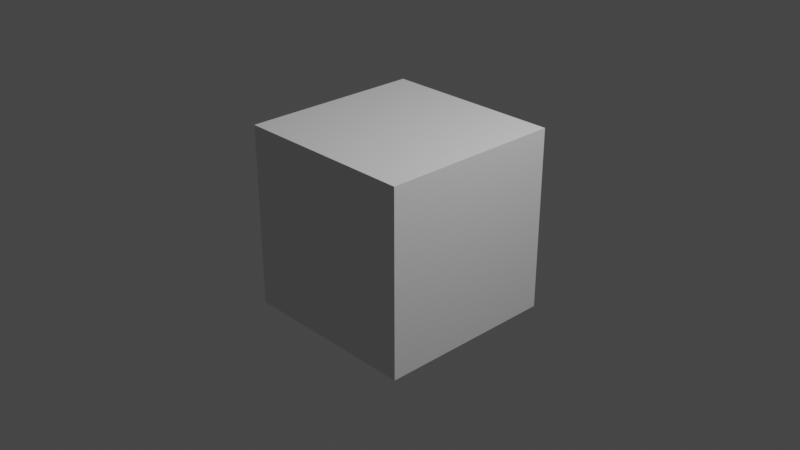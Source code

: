 # Source: galaxies.blend  (saved by Blender 2.93.17; exported with 4.5.12 LTS)
import bpy
from mathutils import Matrix  # noqa: F401  (used for matrix-valued properties, if any)

bpy.ops.wm.read_factory_settings(use_empty=True)
scene = bpy.context.scene
scene.name = 'Scene'

# ---- collections
col_collection = bpy.data.collections.new('Collection'); scene.collection.children.link(col_collection)

# ---- world
world_world = bpy.data.worlds.new('World'); scene.world = world_world
world_world.use_nodes = True; world_world.node_tree.nodes.clear()
_N = world_world.node_tree.nodes; _L = world_world.node_tree.links
n0 = _N.new('ShaderNodeOutputWorld'); n0.name = 'World Output'; n0.location = (300, 300)
n1 = _N.new('ShaderNodeBackground'); n1.name = 'Background'; n1.location = (10, 300)
n1.inputs[0].default_value = (0.05088, 0.05088, 0.05088, 1.0)
_L.new(n1.outputs[0], n0.inputs[0])
n0.is_active_output = True
world_world.color = (0.05088, 0.05088, 0.05088)
world_world.use_sun_shadow = False
world_world.sun_shadow_jitter_overblur = 0.0

# ---- cameras
cam_camera = bpy.data.cameras.new('Camera')
cam_camera.clip_end = 100.0
cam_camera.ortho_scale = 7.314

# ---- lights
light_light = bpy.data.lights.new('Light', 'POINT')
light_light.transmission_factor = 0.0
light_light.energy = 1000.0
light_light.shadow_soft_size = 0.1
light_light.shadow_maximum_resolution = 0.006
light_light.use_absolute_resolution = True

# ---- meshes
me_cube = bpy.data.meshes.new('Cube')
me_cube.from_pydata([(1.0, 1.0, 1.0), (1.0, 1.0, -1.0), (1.0, -1.0, 1.0), (1.0, -1.0, -1.0), (-1.0, 1.0, 1.0), (-1.0, 1.0, -1.0), (-1.0, -1.0, 1.0), (-1.0, -1.0, -1.0)], [], [(0, 4, 6, 2), (3, 2, 6, 7), (7, 6, 4, 5), (5, 1, 3, 7), (1, 0, 2, 3), (5, 4, 0, 1)])
_uv = me_cube.uv_layers.new(name='UVMap')
_uv.uv.foreach_set('vector', [0.625, 0.5, 0.875, 0.5, 0.875, 0.75, 0.625, 0.75, 0.375, 0.75, 0.625, 0.75, 0.625, 1.0, 0.375, 1.0, 0.375, 0.0, 0.625, 0.0, 0.625, 0.25, 0.375, 0.25, 0.125, 0.5, 0.375, 0.5, 0.375, 0.75, 0.125, 0.75, 0.375, 0.5, 0.625, 0.5, 0.625, 0.75, 0.375, 0.75, 0.375, 0.25, 0.625, 0.25, 0.625, 0.5, 0.375, 0.5])
me_cube.materials.append(None)
me_cube.use_remesh_preserve_volume = False
me_cube.use_remesh_preserve_attributes = False
me_cube.use_mirror_vertex_groups = False
me_cube.update()

# ---- objects
ob_cube = bpy.data.objects.new('Cube', me_cube)
ob_light = bpy.data.objects.new('Light', light_light)
ob_camera = bpy.data.objects.new('Camera', cam_camera)

# ---- transforms, parenting, visibility, modifiers, constraints
ob_cube.location = (0.0, 0.0, 0.0)
ob_cube.lock_rotations_4d = False
ob_cube.empty_display_type = 'ARROWS'
ob_cube.lineart.crease_threshold = 0.0
ob_light.location = (4.076, 1.005, 5.904)
ob_light.rotation_euler = (0.6503, 0.05522, 1.866)
ob_light.lock_rotations_4d = False
ob_light.empty_display_type = 'ARROWS'
ob_light.color = (0.0, 0.0, 0.0, 0.0)
ob_light.lineart.crease_threshold = 0.0
ob_camera.location = (7.359, -6.926, 4.958)
ob_camera.rotation_euler = (1.109, 0.0, 0.8149)
ob_camera.lock_rotations_4d = False
ob_camera.empty_display_type = 'ARROWS'
ob_camera.color = (0.0, 0.0, 0.0, 0.0)
ob_camera.display_type = 'WIRE'
ob_camera.lineart.crease_threshold = 0.0

# ---- collection membership
col_collection.objects.link(ob_cube)
col_collection.objects.link(ob_light)
col_collection.objects.link(ob_camera)

# ---- scene / render settings (as saved in the file)
scene.camera = ob_camera
scene.frame_start = 1; scene.frame_end = 250; scene.frame_set(0)
scene.render.engine = 'CYCLES'
scene.cycles.feature_set = 'EXPERIMENTAL'
scene.cycles.samples = 32
scene.cycles.sampling_pattern = 'TABULATED_SOBOL'
scene.cycles.use_light_tree = False
scene.view_settings.view_transform = 'Filmic'
bpy.context.view_layer.update()
